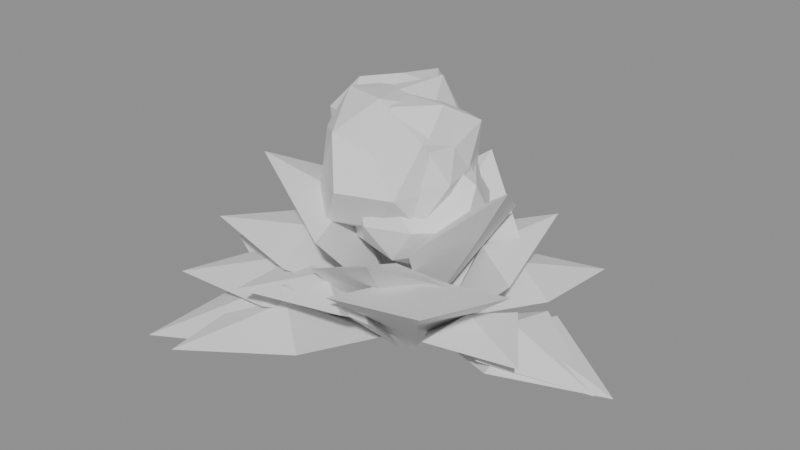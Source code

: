 # Source: hydrangea_10.blend  (saved by Blender 5.3.31; exported with 4.5.12 LTS)
import bpy
from mathutils import Matrix  # noqa: F401  (used for matrix-valued properties, if any)

bpy.ops.wm.read_factory_settings(use_empty=True)
scene = bpy.context.scene
scene.name = 'Scene'

# ---- meshes
me_leaves = bpy.data.meshes.new('leaves')
me_leaves.from_pydata([(-0.03754, -0.01807, 0.1862), (-0.3299, -0.1588, 0.3313), (-0.2361, 0.02032, 0.3094), (-0.1314, -0.1972, 0.3094), (-0.1693, -0.0815, 0.3335), (-0.1982, -0.09539, 0.2853), (-0.04177, -0.02232, 0.1577), (-0.3913, -0.2091, 0.2166), (-0.2777, -0.001281, 0.2416), (-0.1554, -0.2301, 0.2416), (-0.2077, -0.111, 0.2711), (-0.2254, -0.1204, 0.2121), (0.01043, -0.02481, 0.1194), (0.1051, -0.2501, 0.4202), (-0.07196, -0.192, 0.3288), (0.1875, -0.08292, 0.3288), (0.04674, -0.1112, 0.347), (0.06879, -0.1637, 0.3106), (-0.02743, -0.03954, 0.1418), (-0.248, -0.3575, 0.1786), (-0.2401, -0.1275, 0.2125), (-0.0353, -0.2696, 0.2125), (-0.1331, -0.1919, 0.2413), (-0.1424, -0.2052, 0.1837), (-0.04426, -0.005781, 0.1157), (-0.4057, -0.05298, 0.2261), (-0.2413, 0.09611, 0.224), (-0.2086, -0.1549, 0.224), (-0.2114, -0.02761, 0.2511), (-0.2385, -0.03115, 0.1969), (4.627e-07, 0.02216, 0.1141), (4.53e-06, 0.217, 0.429), (0.1363, 0.1196, 0.3287), (-0.1363, 0.1196, 0.3287), (1.884e-06, 0.09024, 0.3432), (3.109e-06, 0.1489, 0.3142), (0.04942, -0.001069, 0.1851), (0.3756, -0.008126, 0.1753), (0.2103, -0.1069, 0.2231), (0.2147, 0.09766, 0.2231), (0.2088, -0.004518, 0.2474), (0.2162, -0.004677, 0.1988), (0.02263, -0.02729, 0.1477), (0.2356, -0.2842, 0.3949), (0.01679, -0.2488, 0.3325), (0.2414, -0.06263, 0.3325), (0.1133, -0.1367, 0.3573), (0.1449, -0.1747, 0.3076), (-0.03366, 0.03097, 0.1289), (-0.2858, 0.263, 0.2128), (-0.08109, 0.2324, 0.2196), (-0.2383, 0.06154, 0.2196), (-0.1514, 0.1394, 0.2451), (-0.168, 0.1546, 0.1941), (-0.01851, -0.0363, 0.1661), (-0.1479, -0.29, 0.3057), (-0.1797, -0.114, 0.2814), (0.01333, -0.2124, 0.2814), (-0.07634, -0.1497, 0.3025), (-0.09003, -0.1766, 0.2602), (-0.01302, -0.03053, 0.1163), (-0.09947, -0.2333, 0.305), (-0.151, -0.09155, 0.2538), (0.03847, -0.1723, 0.2538), (-0.049, -0.1149, 0.2702), (-0.06349, -0.1489, 0.2374), (0.01949, 0.02155, 0.1209), (0.1684, 0.1862, 0.363), (0.1818, 0.02444, 0.2916), (0.006123, 0.1833, 0.2916), (0.07844, 0.08673, 0.3081), (0.1095, 0.121, 0.2751), (0.02144, -0.002379, 0.1865), (0.2002, -0.02221, 0.4875), (0.09657, -0.1407, 0.3912), (0.1251, 0.1161, 0.3912), (0.08301, -0.009211, 0.4045), (0.1386, -0.01538, 0.3778), (-0.03742, -0.0323, 0.1524), (-0.3667, -0.3165, 0.1391), (-0.2912, -0.07116, 0.203), (-0.113, -0.2777, 0.203), (-0.1984, -0.1712, 0.2353), (-0.2058, -0.1776, 0.1706), (0.04848, 0.001235, 0.1479), (0.4, 0.01019, 0.1709), (0.2271, -0.1066, 0.2065), (0.2214, 0.1181, 0.2065), (0.2177, 0.005548, 0.2327), (0.2308, 0.005882, 0.1803), (0.0422, -0.0164, 0.1757), (0.2962, -0.1151, 0.2492), (0.1354, -0.1527, 0.2515), (0.203, 0.02119, 0.2515), (0.1603, -0.06231, 0.2718), (0.178, -0.0692, 0.2313), (-0.01608, 0.01798, 0.1363), (-0.1318, 0.1473, 0.3867), (0.009171, 0.157, 0.3083), (-0.157, 0.008318, 0.3083), (-0.05831, 0.06519, 0.3212), (-0.08957, 0.1001, 0.2953), (-0.01475, 0.03447, 0.1492), (-0.1075, 0.2512, 0.3006), (0.02847, 0.1812, 0.2658), (-0.1507, 0.1045, 0.2658), (-0.05504, 0.1286, 0.2833), (-0.06722, 0.1571, 0.2482), (-0.04534, 0.01927, 0.1435), (-0.4125, 0.1753, 0.1398), (-0.1798, 0.2128, 0.1943), (-0.278, -0.01822, 0.1943), (-0.2242, 0.09529, 0.224), (-0.2337, 0.09932, 0.1646), (-0.02254, -0.01324, 0.1717), (-0.2283, -0.1341, 0.4787), (-0.1971, 0.04833, 0.3846), (-0.05373, -0.1957, 0.3846), (-0.1005, -0.05902, 0.4023), (-0.1504, -0.08836, 0.3668), (0.02608, 0.03912, 0.1569), (0.2052, 0.3078, 0.212), (0.2042, 0.1144, 0.2291), (0.02706, 0.2325, 0.2291), (0.1108, 0.1662, 0.2531), (0.1205, 0.1807, 0.2051), (-0.04226, 0.02576, 0.1564), (-0.4343, 0.2648, 0.1389), (-0.1634, 0.2681, 0.208), (-0.3131, 0.02247, 0.208), (-0.2341, 0.1427, 0.2421), (-0.2425, 0.1478, 0.1738)], [], [(0, 2, 4), (2, 1, 4), (1, 3, 4), (3, 0, 4), (2, 0, 5), (1, 2, 5), (3, 1, 5), (0, 3, 5), (6, 8, 10), (8, 7, 10), (7, 9, 10), (9, 6, 10), (8, 6, 11), (7, 8, 11), (9, 7, 11), (6, 9, 11), (12, 14, 16), (14, 13, 16), (13, 15, 16), (15, 12, 16), (14, 12, 17), (13, 14, 17), (15, 13, 17), (12, 15, 17), (18, 20, 22), (20, 19, 22), (19, 21, 22), (21, 18, 22), (20, 18, 23), (19, 20, 23), (21, 19, 23), (18, 21, 23), (24, 26, 28), (26, 25, 28), (25, 27, 28), (27, 24, 28), (26, 24, 29), (25, 26, 29), (27, 25, 29), (24, 27, 29), (30, 32, 34), (32, 31, 34), (31, 33, 34), (33, 30, 34), (32, 30, 35), (31, 32, 35), (33, 31, 35), (30, 33, 35), (36, 38, 40), (38, 37, 40), (37, 39, 40), (39, 36, 40), (38, 36, 41), (37, 38, 41), (39, 37, 41), (36, 39, 41), (42, 44, 46), (44, 43, 46), (43, 45, 46), (45, 42, 46), (44, 42, 47), (43, 44, 47), (45, 43, 47), (42, 45, 47), (48, 50, 52), (50, 49, 52), (49, 51, 52), (51, 48, 52), (50, 48, 53), (49, 50, 53), (51, 49, 53), (48, 51, 53), (54, 56, 58), (56, 55, 58), (55, 57, 58), (57, 54, 58), (56, 54, 59), (55, 56, 59), (57, 55, 59), (54, 57, 59), (60, 62, 64), (62, 61, 64), (61, 63, 64), (63, 60, 64), (62, 60, 65), (61, 62, 65), (63, 61, 65), (60, 63, 65), (66, 68, 70), (68, 67, 70), (67, 69, 70), (69, 66, 70), (68, 66, 71), (67, 68, 71), (69, 67, 71), (66, 69, 71), (72, 74, 76), (74, 73, 76), (73, 75, 76), (75, 72, 76), (74, 72, 77), (73, 74, 77), (75, 73, 77), (72, 75, 77), (78, 80, 82), (80, 79, 82), (79, 81, 82), (81, 78, 82), (80, 78, 83), (79, 80, 83), (81, 79, 83), (78, 81, 83), (84, 86, 88), (86, 85, 88), (85, 87, 88), (87, 84, 88), (86, 84, 89), (85, 86, 89), (87, 85, 89), (84, 87, 89), (90, 92, 94), (92, 91, 94), (91, 93, 94), (93, 90, 94), (92, 90, 95), (91, 92, 95), (93, 91, 95), (90, 93, 95), (96, 98, 100), (98, 97, 100), (97, 99, 100), (99, 96, 100), (98, 96, 101), (97, 98, 101), (99, 97, 101), (96, 99, 101), (102, 104, 106), (104, 103, 106), (103, 105, 106), (105, 102, 106), (104, 102, 107), (103, 104, 107), (105, 103, 107), (102, 105, 107), (108, 110, 112), (110, 109, 112), (109, 111, 112), (111, 108, 112), (110, 108, 113), (109, 110, 113), (111, 109, 113), (108, 111, 113), (114, 116, 118), (116, 115, 118), (115, 117, 118), (117, 114, 118), (116, 114, 119), (115, 116, 119), (117, 115, 119), (114, 117, 119), (120, 122, 124), (122, 121, 124), (121, 123, 124), (123, 120, 124), (122, 120, 125), (121, 122, 125), (123, 121, 125), (120, 123, 125), (126, 128, 130), (128, 127, 130), (127, 129, 130), (129, 126, 130), (128, 126, 131), (127, 128, 131), (129, 127, 131), (126, 129, 131)])
me_leaves.update()
me_blooms = bpy.data.meshes.new('blooms')
me_blooms.from_pydata([(-0.01207, -0.009016, 0.3602), (0.07858, -0.07488, 0.4255), (-0.05041, -0.127, 0.4195), (-0.121, -0.009016, 0.4271), (-0.04617, 0.09592, 0.4264), (0.07932, 0.05738, 0.4251), (0.01873, -0.1038, 0.5314), (-0.1014, -0.07395, 0.5368), (-0.1046, 0.05821, 0.5387), (0.02494, 0.1049, 0.5414), (0.08461, -0.009016, 0.5299), (-0.01207, -0.009016, 0.5974), (-0.02961, -0.06299, 0.3897), (0.04514, -0.05058, 0.3671), (0.02216, -0.1144, 0.4131), (0.07823, -0.009016, 0.4257), (0.04785, 0.03452, 0.3617), (-0.08579, -0.009016, 0.3623), (-0.1007, -0.07339, 0.4139), (-0.03276, 0.05465, 0.3732), (-0.08806, 0.0462, 0.4235), (0.01557, 0.07606, 0.4263), (0.106, -0.04737, 0.4815), (0.08951, 0.02399, 0.4815), (-0.01207, -0.1206, 0.4815), (0.05467, -0.1009, 0.4815), (-0.1126, -0.04169, 0.4815), (-0.08363, -0.1075, 0.4815), (-0.08312, 0.08878, 0.4815), (-0.1411, 0.03292, 0.4815), (0.06068, 0.09112, 0.4815), (-0.01207, 0.1192, 0.4815), (0.07262, -0.07055, 0.5462), (-0.046, -0.1134, 0.5494), (-0.1154, -0.009016, 0.5454), (-0.04227, 0.08392, 0.5419), (0.08527, 0.06171, 0.5559), (0.0109, -0.0797, 0.6018), (0.05924, -0.009016, 0.5969), (-0.06768, -0.04942, 0.5928), (-0.06151, 0.02691, 0.5804), (0.006302, 0.04753, 0.5777), (-0.08205, 0.05873, 0.3558), (-0.002045, 0.000601, 0.4252), (-0.1199, -0.05787, 0.4134), (-0.1922, 0.05873, 0.4196), (-0.1208, 0.1779, 0.412), (0.00667, 0.1232, 0.4198), (-0.04215, -0.06408, 0.5392), (-0.1835, -0.01496, 0.5373), (-0.1601, 0.1155, 0.5229), (-0.05002, 0.1573, 0.5265), (0.04545, 0.05873, 0.5384), (-0.08205, 0.05873, 0.6004), (-0.1056, -0.01388, 0.3511), (-0.02973, 0.02071, 0.37), (-0.05296, -0.03081, 0.4165), (0.03012, 0.05873, 0.4053), (-0.02355, 0.1012, 0.3577), (-0.1442, 0.05873, 0.3741), (-0.1586, 0.003124, 0.4162), (-0.1016, 0.119, 0.3721), (-0.1816, 0.131, 0.3986), (-0.0461, 0.1694, 0.4028), (0.02483, 0.024, 0.4747), (0.02948, 0.09497, 0.4747), (-0.08205, -0.05301, 0.4747), (-0.01729, -0.0304, 0.4747), (-0.2135, 0.01601, 0.4747), (-0.1494, -0.03403, 0.4747), (-0.158, 0.1632, 0.4747), (-0.2009, 0.09733, 0.4747), (-0.01437, 0.1519, 0.4747), (-0.08205, 0.1945, 0.4747), (-0.004369, 0.002289, 0.534), (-0.1169, -0.04839, 0.5443), (-0.1776, 0.05873, 0.5337), (-0.1146, 0.159, 0.5398), (-0.002223, 0.1167, 0.5356), (-0.06286, -0.0003539, 0.5752), (-0.005892, 0.05873, 0.5979), (-0.141, 0.01594, 0.5925), (-0.1329, 0.09565, 0.5763), (-0.05905, 0.1295, 0.5951), (-0.03971, 0.002525, 0.3317), (0.06429, -0.07304, 0.403), (-0.0851, -0.1372, 0.3938), (-0.1781, 0.002525, 0.3981), (-0.07582, 0.1137, 0.4089), (0.08346, 0.09201, 0.3912), (-0.002215, -0.1129, 0.528), (-0.1393, -0.06985, 0.5289), (-0.1559, 0.08694, 0.5391), (-0.0007908, 0.1223, 0.5303), (0.08494, 0.002525, 0.5296), (-0.03971, 0.002525, 0.5967), (-0.06086, -0.06257, 0.3565), (0.02499, -0.04448, 0.3379), (-0.003701, -0.1083, 0.3953), (0.09039, 0.002525, 0.3869), (0.02099, 0.04663, 0.3459), (-0.1167, 0.002525, 0.3428), (-0.1559, -0.08191, 0.3785), (-0.06371, 0.07638, 0.3416), (-0.1441, 0.0784, 0.3875), (0.003598, 0.1358, 0.3807), (0.08803, -0.03898, 0.4673), (0.08681, 0.04363, 0.4673), (-0.03971, -0.1641, 0.4673), (0.05585, -0.129, 0.4673), (-0.1703, -0.0399, 0.4673), (-0.1188, -0.1064, 0.4673), (-0.1332, 0.1312, 0.4673), (-0.1995, 0.05445, 0.4673), (0.03959, 0.1117, 0.4673), (-0.03971, 0.171, 0.4673), (0.07415, -0.0802, 0.5543), (-0.07994, -0.1213, 0.5478), (-0.163, 0.002525, 0.5435), (-0.07409, 0.1083, 0.5361), (0.0483, 0.06647, 0.5345), (-0.01225, -0.08199, 0.6111), (0.0322, 0.002525, 0.5836), (-0.1067, -0.04616, 0.6013), (-0.09824, 0.04505, 0.5843), (-0.01326, 0.08395, 0.6058), (-0.007301, 0.004307, 0.2738), (0.07875, -0.05821, 0.3511), (-0.03893, -0.09303, 0.3531), (-0.1282, 0.004307, 0.3438), (-0.03781, 0.09819, 0.3549), (0.07696, 0.06552, 0.3522), (0.02836, -0.1055, 0.462), (-0.1087, -0.06939, 0.4669), (-0.1022, 0.07324, 0.4629), (0.02543, 0.105, 0.4572), (0.1203, 0.004307, 0.468), (-0.007301, 0.004307, 0.5198), (-0.02491, -0.04989, 0.312), (0.04288, -0.03215, 0.3039), (0.02548, -0.09658, 0.3387), (0.08632, 0.004307, 0.3464), (0.04138, 0.03968, 0.3069), (-0.07132, 0.004307, 0.3007), (-0.09643, -0.06045, 0.3362), (-0.02562, 0.06069, 0.3083), (-0.09093, 0.06507, 0.3404), (0.02993, 0.1189, 0.3298), (0.1306, -0.04051, 0.4042), (0.1189, 0.04532, 0.4042), (-0.007301, -0.1297, 0.4042), (0.0691, -0.1009, 0.4042), (-0.1149, -0.03064, 0.4042), (-0.07142, -0.08395, 0.4042), (-0.07104, 0.09203, 0.4042), (-0.1427, 0.0483, 0.4042), (0.07171, 0.1131, 0.4042), (-0.007301, 0.1487, 0.4042), (0.06741, -0.04997, 0.4613), (-0.04199, -0.1024, 0.4736), (-0.1146, 0.004307, 0.4705), (-0.04293, 0.114, 0.4755), (0.0752, 0.06425, 0.4673), (0.01638, -0.06857, 0.5282), (0.05085, 0.004307, 0.4983), (-0.06196, -0.03541, 0.5136), (-0.06505, 0.04627, 0.5198), (0.01577, 0.0753, 0.525)], [], [(0, 13, 12), (1, 13, 15), (0, 12, 17), (0, 17, 19), (0, 19, 16), (1, 15, 22), (2, 14, 24), (3, 18, 26), (4, 20, 28), (5, 21, 30), (1, 22, 25), (2, 24, 27), (3, 26, 29), (4, 28, 31), (5, 30, 23), (6, 32, 37), (7, 33, 39), (8, 34, 40), (9, 35, 41), (10, 36, 38), (38, 41, 11), (38, 36, 41), (36, 9, 41), (41, 40, 11), (41, 35, 40), (35, 8, 40), (40, 39, 11), (40, 34, 39), (34, 7, 39), (39, 37, 11), (39, 33, 37), (33, 6, 37), (37, 38, 11), (37, 32, 38), (32, 10, 38), (23, 36, 10), (23, 30, 36), (30, 9, 36), (31, 35, 9), (31, 28, 35), (28, 8, 35), (29, 34, 8), (29, 26, 34), (26, 7, 34), (27, 33, 7), (27, 24, 33), (24, 6, 33), (25, 32, 6), (25, 22, 32), (22, 10, 32), (30, 31, 9), (30, 21, 31), (21, 4, 31), (28, 29, 8), (28, 20, 29), (20, 3, 29), (26, 27, 7), (26, 18, 27), (18, 2, 27), (24, 25, 6), (24, 14, 25), (14, 1, 25), (22, 23, 10), (22, 15, 23), (15, 5, 23), (16, 21, 5), (16, 19, 21), (19, 4, 21), (19, 20, 4), (19, 17, 20), (17, 3, 20), (17, 18, 3), (17, 12, 18), (12, 2, 18), (15, 16, 5), (15, 13, 16), (13, 0, 16), (12, 14, 2), (12, 13, 14), (13, 1, 14), (42, 55, 54), (43, 55, 57), (42, 54, 59), (42, 59, 61), (42, 61, 58), (43, 57, 64), (44, 56, 66), (45, 60, 68), (46, 62, 70), (47, 63, 72), (43, 64, 67), (44, 66, 69), (45, 68, 71), (46, 70, 73), (47, 72, 65), (48, 74, 79), (49, 75, 81), (50, 76, 82), (51, 77, 83), (52, 78, 80), (80, 83, 53), (80, 78, 83), (78, 51, 83), (83, 82, 53), (83, 77, 82), (77, 50, 82), (82, 81, 53), (82, 76, 81), (76, 49, 81), (81, 79, 53), (81, 75, 79), (75, 48, 79), (79, 80, 53), (79, 74, 80), (74, 52, 80), (65, 78, 52), (65, 72, 78), (72, 51, 78), (73, 77, 51), (73, 70, 77), (70, 50, 77), (71, 76, 50), (71, 68, 76), (68, 49, 76), (69, 75, 49), (69, 66, 75), (66, 48, 75), (67, 74, 48), (67, 64, 74), (64, 52, 74), (72, 73, 51), (72, 63, 73), (63, 46, 73), (70, 71, 50), (70, 62, 71), (62, 45, 71), (68, 69, 49), (68, 60, 69), (60, 44, 69), (66, 67, 48), (66, 56, 67), (56, 43, 67), (64, 65, 52), (64, 57, 65), (57, 47, 65), (58, 63, 47), (58, 61, 63), (61, 46, 63), (61, 62, 46), (61, 59, 62), (59, 45, 62), (59, 60, 45), (59, 54, 60), (54, 44, 60), (57, 58, 47), (57, 55, 58), (55, 42, 58), (54, 56, 44), (54, 55, 56), (55, 43, 56), (84, 97, 96), (85, 97, 99), (84, 96, 101), (84, 101, 103), (84, 103, 100), (85, 99, 106), (86, 98, 108), (87, 102, 110), (88, 104, 112), (89, 105, 114), (85, 106, 109), (86, 108, 111), (87, 110, 113), (88, 112, 115), (89, 114, 107), (90, 116, 121), (91, 117, 123), (92, 118, 124), (93, 119, 125), (94, 120, 122), (122, 125, 95), (122, 120, 125), (120, 93, 125), (125, 124, 95), (125, 119, 124), (119, 92, 124), (124, 123, 95), (124, 118, 123), (118, 91, 123), (123, 121, 95), (123, 117, 121), (117, 90, 121), (121, 122, 95), (121, 116, 122), (116, 94, 122), (107, 120, 94), (107, 114, 120), (114, 93, 120), (115, 119, 93), (115, 112, 119), (112, 92, 119), (113, 118, 92), (113, 110, 118), (110, 91, 118), (111, 117, 91), (111, 108, 117), (108, 90, 117), (109, 116, 90), (109, 106, 116), (106, 94, 116), (114, 115, 93), (114, 105, 115), (105, 88, 115), (112, 113, 92), (112, 104, 113), (104, 87, 113), (110, 111, 91), (110, 102, 111), (102, 86, 111), (108, 109, 90), (108, 98, 109), (98, 85, 109), (106, 107, 94), (106, 99, 107), (99, 89, 107), (100, 105, 89), (100, 103, 105), (103, 88, 105), (103, 104, 88), (103, 101, 104), (101, 87, 104), (101, 102, 87), (101, 96, 102), (96, 86, 102), (99, 100, 89), (99, 97, 100), (97, 84, 100), (96, 98, 86), (96, 97, 98), (97, 85, 98), (126, 139, 138), (127, 139, 141), (126, 138, 143), (126, 143, 145), (126, 145, 142), (127, 141, 148), (128, 140, 150), (129, 144, 152), (130, 146, 154), (131, 147, 156), (127, 148, 151), (128, 150, 153), (129, 152, 155), (130, 154, 157), (131, 156, 149), (132, 158, 163), (133, 159, 165), (134, 160, 166), (135, 161, 167), (136, 162, 164), (164, 167, 137), (164, 162, 167), (162, 135, 167), (167, 166, 137), (167, 161, 166), (161, 134, 166), (166, 165, 137), (166, 160, 165), (160, 133, 165), (165, 163, 137), (165, 159, 163), (159, 132, 163), (163, 164, 137), (163, 158, 164), (158, 136, 164), (149, 162, 136), (149, 156, 162), (156, 135, 162), (157, 161, 135), (157, 154, 161), (154, 134, 161), (155, 160, 134), (155, 152, 160), (152, 133, 160), (153, 159, 133), (153, 150, 159), (150, 132, 159), (151, 158, 132), (151, 148, 158), (148, 136, 158), (156, 157, 135), (156, 147, 157), (147, 130, 157), (154, 155, 134), (154, 146, 155), (146, 129, 155), (152, 153, 133), (152, 144, 153), (144, 128, 153), (150, 151, 132), (150, 140, 151), (140, 127, 151), (148, 149, 136), (148, 141, 149), (141, 131, 149), (142, 147, 131), (142, 145, 147), (145, 130, 147), (145, 146, 130), (145, 143, 146), (143, 129, 146), (143, 144, 129), (143, 138, 144), (138, 128, 144), (141, 142, 131), (141, 139, 142), (139, 126, 142), (138, 140, 128), (138, 139, 140), (139, 127, 140)])
me_blooms.update()

# ---- objects
ob_leaves = bpy.data.objects.new('leaves', me_leaves)
ob_blooms = bpy.data.objects.new('blooms', me_blooms)

# ---- transforms, parenting, visibility, modifiers, constraints
ob_leaves.location = (0.0, 0.0, 0.0)
ob_blooms.location = (0.0, 0.0, 0.0)

# ---- collection membership
scene.collection.objects.link(ob_leaves)
scene.collection.objects.link(ob_blooms)

# ---- scene / render settings (as saved in the file)
scene.frame_start = 1; scene.frame_end = 250; scene.frame_set(1)
scene.render.engine = 'BLENDER_EEVEE_NEXT'
scene.render.bake_bias = 0.0
scene.render.bake_samples = 0
scene.render.compositor_device = 'GPU'
scene.eevee.use_volume_custom_range = False
scene.eevee.fast_gi_thickness_near = 0.1
scene.eevee.fast_gi_thickness_far = 0.0
scene.eevee.ray_tracing_options.screen_trace_thickness = 0.1
bpy.context.view_layer.update()

# ---- added for rendering (the .blend has no active camera and no usable light): camera, sun + grey world if the file has none
cam_auto = bpy.data.cameras.new('AutoCamera')
cam_auto.lens = 50.0
cam_auto.sensor_width = 36.0
cam_auto.clip_end = 1000.0
ob_auto_camera = bpy.data.objects.new('AutoCamera', cam_auto)
scene.collection.objects.link(ob_auto_camera)
ob_auto_camera.location = (1.07204, -1.33187, 1.23393)
ob_auto_camera.rotation_euler = (1.09748, -7.21219e-08, 0.694738)
scene.camera = ob_auto_camera
light_auto_sun = bpy.data.lights.new('AutoSun', 'SUN')
light_auto_sun.energy = 3.0
light_auto_sun.angle = 0.0523599
ob_auto_sun = bpy.data.objects.new('AutoSun', light_auto_sun)
scene.collection.objects.link(ob_auto_sun)
ob_auto_sun.rotation_euler = (0.872665, 0.174533, 0.523599)
if scene.world is None:
    world_auto = bpy.data.worlds.new('AutoWorld')
    world_auto.color = (0.3, 0.3, 0.3)
    scene.world = world_auto
bpy.context.view_layer.update()
